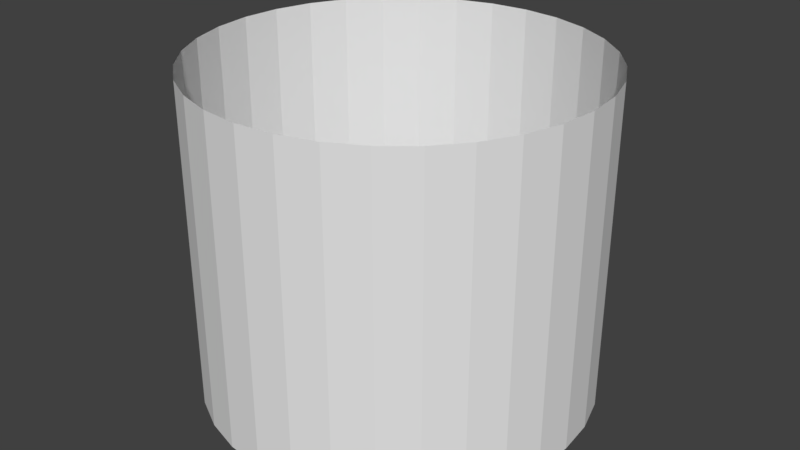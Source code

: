 # Source: Waypoint.blend  (saved by Blender 2.77.0; exported with 4.5.12 LTS)
import bpy
from mathutils import Matrix  # noqa: F401  (used for matrix-valued properties, if any)

bpy.ops.wm.read_factory_settings(use_empty=True)
scene = bpy.context.scene
scene.name = 'Scene'

# ---- collections
col_collection_1 = bpy.data.collections.new('Collection 1'); scene.collection.children.link(col_collection_1)

# ---- world
world_world = bpy.data.worlds.new('World'); scene.world = world_world
world_world.color = (0.05088, 0.05088, 0.05088)
world_world.use_sun_shadow = False
world_world.sun_shadow_jitter_overblur = 0.0
world_world.cycles.sampling_method = 'MANUAL'

# ---- meshes
me_circle = bpy.data.meshes.new('Circle')
me_circle.from_pydata([(0.0, 1.0, 0.0), (-0.1951, 0.9808, 0.0), (-0.3827, 0.9239, 0.0), (-0.5556, 0.8315, 0.0), (-0.7071, 0.7071, 0.0), (-0.8315, 0.5556, 0.0), (-0.9239, 0.3827, 0.0), (-0.9808, 0.1951, 0.0), (-1.0, 7.55e-08, 0.0), (-0.9808, -0.1951, 0.0), (-0.9239, -0.3827, 0.0), (-0.8315, -0.5556, 0.0), (-0.7071, -0.7071, 0.0), (-0.5556, -0.8315, 0.0), (-0.3827, -0.9239, 0.0), (-0.1951, -0.9808, 0.0), (3.258e-07, -1.0, 0.0), (0.1951, -0.9808, 0.0), (0.3827, -0.9239, 0.0), (0.5556, -0.8315, 0.0), (0.7071, -0.7071, 0.0), (0.8315, -0.5556, 0.0), (0.9239, -0.3827, 0.0), (0.9808, -0.1951, 0.0), (1.0, 9.656e-07, 0.0), (0.9808, 0.1951, 0.0), (0.9239, 0.3827, 0.0), (0.8315, 0.5556, 0.0), (0.7071, 0.7071, 0.0), (0.5556, 0.8315, 0.0), (0.3827, 0.9239, 0.0), (0.1951, 0.9808, 0.0), (0.0, 1.0, 1.668), (-0.1951, 0.9808, 1.668), (-0.3827, 0.9239, 1.668), (-0.5556, 0.8315, 1.668), (-0.7071, 0.7071, 1.668), (-0.8315, 0.5556, 1.668), (-0.9239, 0.3827, 1.668), (-0.9808, 0.1951, 1.668), (-1.0, 7.55e-08, 1.668), (-0.9808, -0.1951, 1.668), (-0.9239, -0.3827, 1.668), (-0.8315, -0.5556, 1.668), (-0.7071, -0.7071, 1.668), (-0.5556, -0.8315, 1.668), (-0.3827, -0.9239, 1.668), (-0.1951, -0.9808, 1.668), (3.258e-07, -1.0, 1.668), (0.1951, -0.9808, 1.668), (0.3827, -0.9239, 1.668), (0.5556, -0.8315, 1.668), (0.7071, -0.7071, 1.668), (0.8315, -0.5556, 1.668), (0.9239, -0.3827, 1.668), (0.9808, -0.1951, 1.668), (1.0, 9.656e-07, 1.668), (0.9808, 0.1951, 1.668), (0.9239, 0.3827, 1.668), (0.8315, 0.5556, 1.668), (0.7071, 0.7071, 1.668), (0.5556, 0.8315, 1.668), (0.3827, 0.9239, 1.668), (0.1951, 0.9808, 1.668), (0.5556, -0.8315, 0.4169), (0.5556, -0.8315, 0.8338), (0.5556, -0.8315, 1.251), (0.7071, -0.7071, 1.251), (0.7071, -0.7071, 0.8338), (0.7071, -0.7071, 0.4169), (-0.9239, 0.3827, 0.4169), (-0.9239, 0.3827, 0.8338), (-0.9239, 0.3827, 1.251), (-0.9808, 0.1951, 1.251), (-0.9808, 0.1951, 0.8338), (-0.9808, 0.1951, 0.4169), (0.8315, -0.5556, 1.251), (0.8315, -0.5556, 0.8338), (0.8315, -0.5556, 0.4169), (-1.0, 7.55e-08, 1.251), (-1.0, 7.55e-08, 0.8338), (-1.0, 7.55e-08, 0.4169), (0.9239, -0.3827, 1.251), (0.9239, -0.3827, 0.8338), (0.9239, -0.3827, 0.4169), (-0.9808, -0.1951, 1.251), (-0.9808, -0.1951, 0.8338), (-0.9808, -0.1951, 0.4169), (0.9808, -0.1951, 1.251), (0.9808, -0.1951, 0.8338), (0.9808, -0.1951, 0.4169), (-0.9239, -0.3827, 1.251), (-0.9239, -0.3827, 0.8338), (-0.9239, -0.3827, 0.4169), (1.0, 9.656e-07, 1.251), (1.0, 9.656e-07, 0.8338), (1.0, 9.656e-07, 0.4169), (-0.8315, -0.5556, 1.251), (-0.8315, -0.5556, 0.8338), (-0.8315, -0.5556, 0.4169), (0.9808, 0.1951, 1.251), (0.9808, 0.1951, 0.8338), (0.9808, 0.1951, 0.4169), (-0.7071, -0.7071, 1.251), (-0.7071, -0.7071, 0.8338), (-0.7071, -0.7071, 0.4169), (0.9239, 0.3827, 1.251), (0.9239, 0.3827, 0.8338), (0.9239, 0.3827, 0.4169), (-0.5556, -0.8315, 1.251), (-0.5556, -0.8315, 0.8338), (-0.5556, -0.8315, 0.4169), (0.8315, 0.5556, 1.251), (0.8315, 0.5556, 0.8338), (0.8315, 0.5556, 0.4169), (-0.3827, -0.9239, 1.251), (-0.3827, -0.9239, 0.8338), (-0.3827, -0.9239, 0.4169), (0.0, 1.0, 0.4169), (0.0, 1.0, 0.8338), (0.0, 1.0, 1.251), (-0.1951, 0.9808, 1.251), (-0.1951, 0.9808, 0.8338), (-0.1951, 0.9808, 0.4169), (0.7071, 0.7071, 1.251), (0.7071, 0.7071, 0.8338), (0.7071, 0.7071, 0.4169), (-0.1951, -0.9808, 1.251), (-0.1951, -0.9808, 0.8338), (-0.1951, -0.9808, 0.4169), (-0.3827, 0.9239, 1.251), (-0.3827, 0.9239, 0.8338), (-0.3827, 0.9239, 0.4169), (0.5556, 0.8315, 1.251), (0.5556, 0.8315, 0.8338), (0.5556, 0.8315, 0.4169), (3.258e-07, -1.0, 1.251), (3.258e-07, -1.0, 0.8338), (3.258e-07, -1.0, 0.4169), (-0.5556, 0.8315, 1.251), (-0.5556, 0.8315, 0.8338), (-0.5556, 0.8315, 0.4169), (0.3827, 0.9239, 1.251), (0.3827, 0.9239, 0.8338), (0.3827, 0.9239, 0.4169), (0.1951, -0.9808, 1.251), (0.1951, -0.9808, 0.8338), (0.1951, -0.9808, 0.4169), (-0.7071, 0.7071, 1.251), (-0.7071, 0.7071, 0.8338), (-0.7071, 0.7071, 0.4169), (0.1951, 0.9808, 1.251), (0.1951, 0.9808, 0.8338), (0.1951, 0.9808, 0.4169), (0.3827, -0.9239, 1.251), (0.3827, -0.9239, 0.8338), (0.3827, -0.9239, 0.4169), (-0.8315, 0.5556, 1.251), (-0.8315, 0.5556, 0.8338), (-0.8315, 0.5556, 0.4169)], [], [(67, 52, 51, 66), (73, 39, 38, 72), (76, 53, 52, 67), (79, 40, 39, 73), (82, 54, 53, 76), (85, 41, 40, 79), (88, 55, 54, 82), (91, 42, 41, 85), (94, 56, 55, 88), (97, 43, 42, 91), (100, 57, 56, 94), (103, 44, 43, 97), (106, 58, 57, 100), (109, 45, 44, 103), (112, 59, 58, 106), (115, 46, 45, 109), (121, 33, 32, 120), (124, 60, 59, 112), (127, 47, 46, 115), (130, 34, 33, 121), (133, 61, 60, 124), (136, 48, 47, 127), (139, 35, 34, 130), (142, 62, 61, 133), (145, 49, 48, 136), (148, 36, 35, 139), (151, 63, 62, 142), (154, 50, 49, 145), (157, 37, 36, 148), (120, 32, 63, 151), (66, 51, 50, 154), (72, 38, 37, 157), (6, 70, 159, 5), (70, 71, 158, 159), (71, 72, 157, 158), (19, 64, 156, 18), (64, 65, 155, 156), (65, 66, 154, 155), (0, 118, 153, 31), (118, 119, 152, 153), (119, 120, 151, 152), (5, 159, 150, 4), (159, 158, 149, 150), (158, 157, 148, 149), (18, 156, 147, 17), (156, 155, 146, 147), (155, 154, 145, 146), (31, 153, 144, 30), (153, 152, 143, 144), (152, 151, 142, 143), (4, 150, 141, 3), (150, 149, 140, 141), (149, 148, 139, 140), (17, 147, 138, 16), (147, 146, 137, 138), (146, 145, 136, 137), (30, 144, 135, 29), (144, 143, 134, 135), (143, 142, 133, 134), (3, 141, 132, 2), (141, 140, 131, 132), (140, 139, 130, 131), (16, 138, 129, 15), (138, 137, 128, 129), (137, 136, 127, 128), (29, 135, 126, 28), (135, 134, 125, 126), (134, 133, 124, 125), (2, 132, 123, 1), (132, 131, 122, 123), (131, 130, 121, 122), (15, 129, 117, 14), (129, 128, 116, 117), (128, 127, 115, 116), (28, 126, 114, 27), (126, 125, 113, 114), (125, 124, 112, 113), (1, 123, 118, 0), (123, 122, 119, 118), (122, 121, 120, 119), (14, 117, 111, 13), (117, 116, 110, 111), (116, 115, 109, 110), (27, 114, 108, 26), (114, 113, 107, 108), (113, 112, 106, 107), (13, 111, 105, 12), (111, 110, 104, 105), (110, 109, 103, 104), (26, 108, 102, 25), (108, 107, 101, 102), (107, 106, 100, 101), (12, 105, 99, 11), (105, 104, 98, 99), (104, 103, 97, 98), (25, 102, 96, 24), (102, 101, 95, 96), (101, 100, 94, 95), (11, 99, 93, 10), (99, 98, 92, 93), (98, 97, 91, 92), (24, 96, 90, 23), (96, 95, 89, 90), (95, 94, 88, 89), (10, 93, 87, 9), (93, 92, 86, 87), (92, 91, 85, 86), (23, 90, 84, 22), (90, 89, 83, 84), (89, 88, 82, 83), (9, 87, 81, 8), (87, 86, 80, 81), (86, 85, 79, 80), (22, 84, 78, 21), (84, 83, 77, 78), (83, 82, 76, 77), (8, 81, 75, 7), (81, 80, 74, 75), (80, 79, 73, 74), (21, 78, 69, 20), (78, 77, 68, 69), (77, 76, 67, 68), (7, 75, 70, 6), (75, 74, 71, 70), (74, 73, 72, 71), (20, 69, 64, 19), (69, 68, 65, 64), (68, 67, 66, 65)])
_uv = me_circle.uv_layers.new(name='UVMap')
_uv.uv.foreach_set('vector', [0.4389, 0.7042, 0.4389, 0.9389, 0.4711, 0.9389, 0.4711, 0.7042, 0.8357, 0.7042, 0.8357, 0.9389, 0.8698, 0.9389, 0.8698, 0.7042, 0.4047, 0.7042, 0.4047, 0.9389, 0.4389, 0.9389, 0.4389, 0.7042, 0.8035, 0.7042, 0.8035, 0.9389, 0.8357, 0.9389, 0.8357, 0.7042, 0.3699, 0.7042, 0.3699, 0.9389, 0.4047, 0.9389, 0.4047, 0.7042, 0.7746, 0.7042, 0.7746, 0.9389, 0.8035, 0.9389, 0.8035, 0.7042, 0.3358, 0.7042, 0.3358, 0.9389, 0.3699, 0.9389, 0.3699, 0.7042, 0.75, 0.7042, 0.75, 0.9389, 0.7746, 0.9389, 0.7746, 0.7042, 0.3036, 0.7042, 0.3036, 0.9389, 0.3358, 0.9389, 0.3358, 0.7042, 0.721, 0.7042, 0.721, 0.9389, 0.75, 0.9389, 0.75, 0.7042, 0.2747, 0.7042, 0.2747, 0.9389, 0.3036, 0.9389, 0.3036, 0.7042, 0.6888, 0.7042, 0.6888, 0.9389, 0.721, 0.9389, 0.721, 0.7042, 0.25, 0.7042, 0.25, 0.9389, 0.2747, 0.9389, 0.2747, 0.7042, 0.6547, 0.7042, 0.6547, 0.9389, 0.6888, 0.9389, 0.6888, 0.7042, 0.2211, 0.7042, 0.2211, 0.9389, 0.25, 0.9389, 0.25, 0.7042, 0.6199, 0.7042, 0.6199, 0.9389, 0.6547, 0.9389, 0.6547, 0.7042, 0.02471, 0.7042, 0.02471, 0.9389, 0.05366, 0.9389, 0.05366, 0.7042, 0.1889, 0.7042, 0.1889, 0.9389, 0.2211, 0.9389, 0.2211, 0.7042, 0.5857, 0.7042, 0.5857, 0.9389, 0.6199, 0.9389, 0.6199, 0.7042, 9.688e-05, 0.7042, 9.688e-05, 0.9389, 0.02471, 0.9389, 0.02471, 0.7042, 0.1548, 0.7042, 0.1548, 0.9389, 0.1889, 0.9389, 0.1889, 0.7042, 0.5536, 0.7042, 0.5536, 0.9389, 0.5857, 0.9389, 0.5857, 0.7042, 0.971, 0.7042, 0.971, 0.9389, 0.9999, 0.9389, 0.9999, 0.7042, 0.12, 0.7042, 0.12, 0.9389, 0.1548, 0.9389, 0.1548, 0.7042, 0.5246, 0.7042, 0.5246, 0.9389, 0.5536, 0.9389, 0.5536, 0.7042, 0.9388, 0.7042, 0.9388, 0.9389, 0.971, 0.9389, 0.971, 0.7042, 0.08583, 0.7042, 0.08583, 0.9389, 0.12, 0.9389, 0.12, 0.7042, 0.5, 0.7042, 0.5, 0.9389, 0.5246, 0.9389, 0.5246, 0.7042, 0.9046, 0.7042, 0.9046, 0.9389, 0.9388, 0.9389, 0.9388, 0.7042, 0.05366, 0.7042, 0.05366, 0.9389, 0.08583, 0.9389, 0.08583, 0.7042, 0.4711, 0.7042, 0.4711, 0.9389, 0.5, 0.9389, 0.5, 0.7042, 0.8698, 0.7042, 0.8698, 0.9389, 0.9046, 0.9389, 0.9046, 0.7042, 0.8698, 9.81e-05, 0.8698, 0.2348, 0.9046, 0.2348, 0.9046, 9.81e-05, 0.8698, 0.2348, 0.8698, 0.4695, 0.9046, 0.4695, 0.9046, 0.2348, 0.8698, 0.4695, 0.8698, 0.7042, 0.9046, 0.7042, 0.9046, 0.4695, 0.4711, 9.773e-05, 0.4711, 0.2348, 0.5, 0.2348, 0.5, 9.773e-05, 0.4711, 0.2348, 0.4711, 0.4695, 0.5, 0.4695, 0.5, 0.2348, 0.4711, 0.4695, 0.4711, 0.7042, 0.5, 0.7042, 0.5, 0.4695, 0.05366, 9.688e-05, 0.05366, 0.2348, 0.08583, 0.2348, 0.08583, 9.688e-05, 0.05366, 0.2348, 0.05366, 0.4695, 0.08583, 0.4695, 0.08583, 0.2348, 0.05366, 0.4695, 0.05366, 0.7042, 0.08583, 0.7042, 0.08583, 0.4695, 0.9046, 9.81e-05, 0.9046, 0.2348, 0.9388, 0.2348, 0.9388, 9.81e-05, 0.9046, 0.2348, 0.9046, 0.4695, 0.9388, 0.4695, 0.9388, 0.2348, 0.9046, 0.4695, 0.9046, 0.7042, 0.9388, 0.7042, 0.9388, 0.4695, 0.5, 9.773e-05, 0.5, 0.2348, 0.5246, 0.2348, 0.5246, 9.773e-05, 0.5, 0.2348, 0.5, 0.4695, 0.5246, 0.4695, 0.5246, 0.2348, 0.5, 0.4695, 0.5, 0.7042, 0.5246, 0.7042, 0.5246, 0.4695, 0.08583, 9.688e-05, 0.08583, 0.2348, 0.12, 0.2348, 0.12, 9.711e-05, 0.08583, 0.2348, 0.08583, 0.4695, 0.12, 0.4695, 0.12, 0.2348, 0.08583, 0.4695, 0.08583, 0.7042, 0.12, 0.7042, 0.12, 0.4695, 0.9388, 9.81e-05, 0.9388, 0.2348, 0.971, 0.2348, 0.971, 9.81e-05, 0.9388, 0.2348, 0.9388, 0.4695, 0.971, 0.4695, 0.971, 0.2348, 0.9388, 0.4695, 0.9388, 0.7042, 0.971, 0.7042, 0.971, 0.4695, 0.5246, 9.773e-05, 0.5246, 0.2348, 0.5536, 0.2348, 0.5536, 9.773e-05, 0.5246, 0.2348, 0.5246, 0.4695, 0.5536, 0.4695, 0.5536, 0.2348, 0.5246, 0.4695, 0.5246, 0.7042, 0.5536, 0.7042, 0.5536, 0.4695, 0.12, 9.711e-05, 0.12, 0.2348, 0.1548, 0.2348, 0.1548, 9.688e-05, 0.12, 0.2348, 0.12, 0.4695, 0.1548, 0.4695, 0.1548, 0.2348, 0.12, 0.4695, 0.12, 0.7042, 0.1548, 0.7042, 0.1548, 0.4695, 0.971, 9.81e-05, 0.971, 0.2348, 0.9999, 0.2348, 0.9999, 9.81e-05, 0.971, 0.2348, 0.971, 0.4695, 0.9999, 0.4695, 0.9999, 0.2348, 0.971, 0.4695, 0.971, 0.7042, 0.9999, 0.7042, 0.9999, 0.4695, 0.5536, 9.773e-05, 0.5536, 0.2348, 0.5857, 0.2348, 0.5857, 9.782e-05, 0.5536, 0.2348, 0.5536, 0.4695, 0.5857, 0.4695, 0.5857, 0.2348, 0.5536, 0.4695, 0.5536, 0.7042, 0.5857, 0.7042, 0.5857, 0.4695, 0.1548, 9.688e-05, 0.1548, 0.2348, 0.1889, 0.2348, 0.1889, 9.688e-05, 0.1548, 0.2348, 0.1548, 0.4695, 0.1889, 0.4695, 0.1889, 0.2348, 0.1548, 0.4695, 0.1548, 0.7042, 0.1889, 0.7042, 0.1889, 0.4695, 9.688e-05, 9.688e-05, 9.688e-05, 0.2348, 0.02471, 0.2348, 0.02471, 9.688e-05, 9.688e-05, 0.2348, 9.688e-05, 0.4695, 0.02471, 0.4695, 0.02471, 0.2348, 9.688e-05, 0.4695, 9.688e-05, 0.7042, 0.02471, 0.7042, 0.02471, 0.4695, 0.5857, 9.782e-05, 0.5857, 0.2348, 0.6199, 0.2348, 0.6199, 9.782e-05, 0.5857, 0.2348, 0.5857, 0.4695, 0.6199, 0.4695, 0.6199, 0.2348, 0.5857, 0.4695, 0.5857, 0.7042, 0.6199, 0.7042, 0.6199, 0.4695, 0.1889, 9.688e-05, 0.1889, 0.2348, 0.2211, 0.2348, 0.2211, 9.719e-05, 0.1889, 0.2348, 0.1889, 0.4695, 0.2211, 0.4695, 0.2211, 0.2348, 0.1889, 0.4695, 0.1889, 0.7042, 0.2211, 0.7042, 0.2211, 0.4695, 0.02471, 9.688e-05, 0.02471, 0.2348, 0.05366, 0.2348, 0.05366, 9.688e-05, 0.02471, 0.2348, 0.02471, 0.4695, 0.05366, 0.4695, 0.05366, 0.2348, 0.02471, 0.4695, 0.02471, 0.7042, 0.05366, 0.7042, 0.05366, 0.4695, 0.6199, 9.782e-05, 0.6199, 0.2348, 0.6547, 0.2348, 0.6547, 9.796e-05, 0.6199, 0.2348, 0.6199, 0.4695, 0.6547, 0.4695, 0.6547, 0.2348, 0.6199, 0.4695, 0.6199, 0.7042, 0.6547, 0.7042, 0.6547, 0.4695, 0.2211, 9.719e-05, 0.2211, 0.2348, 0.25, 0.2348, 0.25, 9.719e-05, 0.2211, 0.2348, 0.2211, 0.4695, 0.25, 0.4695, 0.25, 0.2348, 0.2211, 0.4695, 0.2211, 0.7042, 0.25, 0.7042, 0.25, 0.4695, 0.6547, 9.796e-05, 0.6547, 0.2348, 0.6888, 0.2348, 0.6888, 9.796e-05, 0.6547, 0.2348, 0.6547, 0.4695, 0.6888, 0.4695, 0.6888, 0.2348, 0.6547, 0.4695, 0.6547, 0.7042, 0.6888, 0.7042, 0.6888, 0.4695, 0.25, 9.719e-05, 0.25, 0.2348, 0.2747, 0.2348, 0.2747, 9.719e-05, 0.25, 0.2348, 0.25, 0.4695, 0.2747, 0.4695, 0.2747, 0.2348, 0.25, 0.4695, 0.25, 0.7042, 0.2747, 0.7042, 0.2747, 0.4695, 0.6888, 9.796e-05, 0.6888, 0.2348, 0.721, 0.2348, 0.721, 9.796e-05, 0.6888, 0.2348, 0.6888, 0.4695, 0.721, 0.4695, 0.721, 0.2348, 0.6888, 0.4695, 0.6888, 0.7042, 0.721, 0.7042, 0.721, 0.4695, 0.2747, 9.719e-05, 0.2747, 0.2348, 0.3036, 0.2348, 0.3036, 9.719e-05, 0.2747, 0.2348, 0.2747, 0.4695, 0.3036, 0.4695, 0.3036, 0.2348, 0.2747, 0.4695, 0.2747, 0.7042, 0.3036, 0.7042, 0.3036, 0.4695, 0.721, 9.796e-05, 0.721, 0.2348, 0.75, 0.2348, 0.75, 9.796e-05, 0.721, 0.2348, 0.721, 0.4695, 0.75, 0.4695, 0.75, 0.2348, 0.721, 0.4695, 0.721, 0.7042, 0.75, 0.7042, 0.75, 0.4695, 0.3036, 9.719e-05, 0.3036, 0.2348, 0.3358, 0.2348, 0.3358, 9.719e-05, 0.3036, 0.2348, 0.3036, 0.4695, 0.3358, 0.4695, 0.3358, 0.2348, 0.3036, 0.4695, 0.3036, 0.7042, 0.3358, 0.7042, 0.3358, 0.4695, 0.75, 9.796e-05, 0.75, 0.2348, 0.7746, 0.2348, 0.7746, 9.742e-05, 0.75, 0.2348, 0.75, 0.4695, 0.7746, 0.4695, 0.7746, 0.2348, 0.75, 0.4695, 0.75, 0.7042, 0.7746, 0.7042, 0.7746, 0.4695, 0.3358, 9.719e-05, 0.3358, 0.2348, 0.3699, 0.2348, 0.3699, 9.719e-05, 0.3358, 0.2348, 0.3358, 0.4695, 0.3699, 0.4695, 0.3699, 0.2348, 0.3358, 0.4695, 0.3358, 0.7042, 0.3699, 0.7042, 0.3699, 0.4695, 0.7746, 9.742e-05, 0.7746, 0.2348, 0.8035, 0.2348, 0.8035, 9.773e-05, 0.7746, 0.2348, 0.7746, 0.4695, 0.8035, 0.4695, 0.8035, 0.2348, 0.7746, 0.4695, 0.7746, 0.7042, 0.8035, 0.7042, 0.8035, 0.4695, 0.3699, 9.719e-05, 0.3699, 0.2348, 0.4047, 0.2348, 0.4047, 9.719e-05, 0.3699, 0.2348, 0.3699, 0.4695, 0.4047, 0.4695, 0.4047, 0.2348, 0.3699, 0.4695, 0.3699, 0.7042, 0.4047, 0.7042, 0.4047, 0.4695, 0.8035, 9.773e-05, 0.8035, 0.2348, 0.8357, 0.2348, 0.8357, 9.796e-05, 0.8035, 0.2348, 0.8035, 0.4695, 0.8357, 0.4695, 0.8357, 0.2348, 0.8035, 0.4695, 0.8035, 0.7042, 0.8357, 0.7042, 0.8357, 0.4695, 0.4047, 9.719e-05, 0.4047, 0.2348, 0.4389, 0.2348, 0.4389, 9.773e-05, 0.4047, 0.2348, 0.4047, 0.4695, 0.4389, 0.4695, 0.4389, 0.2348, 0.4047, 0.4695, 0.4047, 0.7042, 0.4389, 0.7042, 0.4389, 0.4695, 0.8357, 9.796e-05, 0.8357, 0.2348, 0.8698, 0.2348, 0.8698, 9.81e-05, 0.8357, 0.2348, 0.8357, 0.4695, 0.8698, 0.4695, 0.8698, 0.2348, 0.8357, 0.4695, 0.8357, 0.7042, 0.8698, 0.7042, 0.8698, 0.4695, 0.4389, 9.773e-05, 0.4389, 0.2348, 0.4711, 0.2348, 0.4711, 9.773e-05, 0.4389, 0.2348, 0.4389, 0.4695, 0.4711, 0.4695, 0.4711, 0.2348, 0.4389, 0.4695, 0.4389, 0.7042, 0.4711, 0.7042, 0.4711, 0.4695])
_ca = me_circle.color_attributes.new('Col', 'BYTE_COLOR', 'CORNER')
_ca.data.foreach_set('color', [1.0, 1.0, 1.0, 1.0, 1.0, 1.0, 1.0, 1.0, 1.0, 1.0, 1.0, 1.0, 1.0, 1.0, 1.0, 1.0, 1.0, 1.0, 1.0, 1.0, 1.0, 1.0, 1.0, 1.0, 1.0, 1.0, 1.0, 1.0, 1.0, 1.0, 1.0, 1.0, 1.0, 1.0, 1.0, 1.0, 1.0, 1.0, 1.0, 1.0, 1.0, 1.0, 1.0, 1.0, 1.0, 1.0, 1.0, 1.0, 1.0, 1.0, 1.0, 1.0, 1.0, 1.0, 1.0, 1.0, 1.0, 1.0, 1.0, 1.0, 1.0, 1.0, 1.0, 1.0, 1.0, 1.0, 1.0, 1.0, 1.0, 1.0, 1.0, 1.0, 1.0, 1.0, 1.0, 1.0, 1.0, 1.0, 1.0, 1.0, 1.0, 1.0, 1.0, 1.0, 1.0, 1.0, 1.0, 1.0, 1.0, 1.0, 1.0, 1.0, 1.0, 1.0, 1.0, 1.0, 1.0, 1.0, 1.0, 1.0, 1.0, 1.0, 1.0, 1.0, 1.0, 1.0, 1.0, 1.0, 1.0, 1.0, 1.0, 1.0, 1.0, 1.0, 1.0, 1.0, 1.0, 1.0, 1.0, 1.0, 1.0, 1.0, 1.0, 1.0, 1.0, 1.0, 1.0, 1.0, 1.0, 1.0, 1.0, 1.0, 1.0, 1.0, 1.0, 1.0, 1.0, 1.0, 1.0, 1.0, 1.0, 1.0, 1.0, 1.0, 1.0, 1.0, 1.0, 1.0, 1.0, 1.0, 1.0, 1.0, 1.0, 1.0, 1.0, 1.0, 1.0, 1.0, 1.0, 1.0, 1.0, 1.0, 1.0, 1.0, 1.0, 1.0, 1.0, 1.0, 1.0, 1.0, 1.0, 1.0, 1.0, 1.0, 1.0, 1.0, 1.0, 1.0, 1.0, 1.0, 1.0, 1.0, 1.0, 1.0, 1.0, 1.0, 1.0, 1.0, 1.0, 1.0, 1.0, 1.0, 1.0, 1.0, 1.0, 1.0, 1.0, 1.0, 1.0, 1.0, 1.0, 1.0, 1.0, 1.0, 1.0, 1.0, 1.0, 1.0, 1.0, 1.0, 1.0, 1.0, 1.0, 1.0, 1.0, 1.0, 1.0, 1.0, 1.0, 1.0, 1.0, 1.0, 1.0, 1.0, 1.0, 1.0, 1.0, 1.0, 1.0, 1.0, 1.0, 1.0, 1.0, 1.0, 1.0, 1.0, 1.0, 1.0, 1.0, 1.0, 1.0, 1.0, 1.0, 1.0, 1.0, 1.0, 1.0, 1.0, 1.0, 1.0, 1.0, 1.0, 1.0, 1.0, 1.0, 1.0, 1.0, 1.0, 1.0, 1.0, 1.0, 1.0, 1.0, 1.0, 1.0, 1.0, 1.0, 1.0, 1.0, 1.0, 1.0, 1.0, 1.0, 1.0, 1.0, 1.0, 1.0, 1.0, 1.0, 1.0, 1.0, 1.0, 1.0, 1.0, 1.0, 1.0, 1.0, 1.0, 1.0, 1.0, 1.0, 1.0, 1.0, 1.0, 1.0, 1.0, 1.0, 1.0, 1.0, 1.0, 1.0, 1.0, 1.0, 1.0, 1.0, 1.0, 1.0, 1.0, 1.0, 1.0, 1.0, 1.0, 1.0, 1.0, 1.0, 1.0, 1.0, 1.0, 1.0, 1.0, 1.0, 1.0, 1.0, 1.0, 1.0, 1.0, 1.0, 1.0, 1.0, 1.0, 1.0, 1.0, 1.0, 1.0, 1.0, 1.0, 1.0, 1.0, 1.0, 1.0, 1.0, 1.0, 1.0, 1.0, 1.0, 1.0, 1.0, 1.0, 1.0, 1.0, 1.0, 1.0, 1.0, 1.0, 1.0, 1.0, 1.0, 1.0, 1.0, 1.0, 1.0, 1.0, 1.0, 1.0, 1.0, 1.0, 1.0, 1.0, 1.0, 1.0, 1.0, 1.0, 1.0, 1.0, 1.0, 1.0, 1.0, 1.0, 1.0, 1.0, 1.0, 1.0, 1.0, 1.0, 1.0, 1.0, 1.0, 1.0, 1.0, 1.0, 1.0, 1.0, 1.0, 1.0, 1.0, 1.0, 1.0, 1.0, 1.0, 1.0, 1.0, 1.0, 1.0, 1.0, 1.0, 1.0, 1.0, 1.0, 1.0, 1.0, 1.0, 1.0, 1.0, 1.0, 1.0, 1.0, 1.0, 1.0, 1.0, 1.0, 1.0, 1.0, 1.0, 1.0, 1.0, 1.0, 1.0, 1.0, 1.0, 1.0, 1.0, 1.0, 1.0, 1.0, 1.0, 1.0, 1.0, 1.0, 1.0, 1.0, 1.0, 1.0, 1.0, 1.0, 1.0, 1.0, 1.0, 1.0, 1.0, 1.0, 1.0, 1.0, 1.0, 1.0, 1.0, 1.0, 1.0, 1.0, 1.0, 1.0, 1.0, 1.0, 1.0, 1.0, 1.0, 1.0, 1.0, 1.0, 1.0, 1.0, 1.0, 1.0, 1.0, 1.0, 1.0, 1.0, 1.0, 1.0, 1.0, 1.0, 1.0, 1.0, 1.0, 1.0, 1.0, 1.0, 1.0, 1.0, 1.0, 1.0, 1.0, 1.0, 1.0, 1.0, 1.0, 1.0, 1.0, 1.0, 1.0, 1.0, 1.0, 1.0, 1.0, 1.0, 1.0, 1.0, 1.0, 1.0, 1.0, 1.0, 1.0, 1.0, 1.0, 1.0, 1.0, 1.0, 1.0, 1.0, 1.0, 1.0, 1.0, 1.0, 1.0, 1.0, 1.0, 1.0, 1.0, 1.0, 1.0, 1.0, 1.0, 1.0, 1.0, 1.0, 1.0, 1.0, 1.0, 1.0, 1.0, 1.0, 1.0, 1.0, 1.0, 1.0, 1.0, 1.0, 1.0, 1.0, 1.0, 1.0, 1.0, 1.0, 1.0, 1.0, 1.0, 1.0, 1.0, 1.0, 1.0, 1.0, 1.0, 1.0, 1.0, 1.0, 1.0, 1.0, 1.0, 1.0, 1.0, 1.0, 1.0, 1.0, 1.0, 1.0, 1.0, 1.0, 1.0, 1.0, 1.0, 1.0, 1.0, 1.0, 1.0, 1.0, 1.0, 1.0, 1.0, 1.0, 1.0, 1.0, 1.0, 1.0, 1.0, 1.0, 1.0, 1.0, 1.0, 1.0, 1.0, 1.0, 1.0, 1.0, 1.0, 1.0, 1.0, 1.0, 1.0, 1.0, 1.0, 1.0, 1.0, 1.0, 1.0, 1.0, 1.0, 1.0, 1.0, 1.0, 1.0, 1.0, 1.0, 1.0, 1.0, 1.0, 1.0, 1.0, 1.0, 1.0, 1.0, 1.0, 1.0, 1.0, 1.0, 1.0, 1.0, 1.0, 1.0, 1.0, 1.0, 1.0, 1.0, 1.0, 1.0, 1.0, 1.0, 1.0, 1.0, 1.0, 1.0, 1.0, 1.0, 1.0, 1.0, 1.0, 1.0, 1.0, 1.0, 1.0, 1.0, 1.0, 1.0, 1.0, 1.0, 1.0, 1.0, 1.0, 1.0, 1.0, 1.0, 1.0, 1.0, 1.0, 1.0, 1.0, 1.0, 1.0, 1.0, 1.0, 1.0, 1.0, 1.0, 1.0, 1.0, 1.0, 1.0, 1.0, 1.0, 1.0, 1.0, 1.0, 1.0, 1.0, 1.0, 1.0, 1.0, 1.0, 1.0, 1.0, 1.0, 1.0, 1.0, 1.0, 1.0, 1.0, 1.0, 1.0, 1.0, 1.0, 1.0, 1.0, 1.0, 1.0, 1.0, 1.0, 1.0, 1.0, 1.0, 1.0, 1.0, 1.0, 1.0, 1.0, 1.0, 1.0, 1.0, 1.0, 1.0, 1.0, 1.0, 1.0, 1.0, 1.0, 1.0, 1.0, 1.0, 1.0, 1.0, 1.0, 1.0, 1.0, 1.0, 1.0, 1.0, 1.0, 1.0, 1.0, 1.0, 1.0, 1.0, 1.0, 1.0, 1.0, 1.0, 1.0, 1.0, 1.0, 1.0, 1.0, 1.0, 1.0, 1.0, 1.0, 1.0, 1.0, 1.0, 1.0, 1.0, 1.0, 1.0, 1.0, 1.0, 1.0, 1.0, 1.0, 1.0, 1.0, 1.0, 1.0, 1.0, 1.0, 1.0, 1.0, 1.0, 1.0, 1.0, 1.0, 1.0, 1.0, 1.0, 1.0, 1.0, 1.0, 1.0, 1.0, 1.0, 1.0, 1.0, 1.0, 1.0, 1.0, 1.0, 1.0, 1.0, 1.0, 1.0, 1.0, 1.0, 1.0, 1.0, 1.0, 1.0, 1.0, 1.0, 1.0, 1.0, 1.0, 1.0, 1.0, 1.0, 1.0, 1.0, 1.0, 1.0, 1.0, 1.0, 1.0, 1.0, 1.0, 1.0, 1.0, 1.0, 1.0, 1.0, 1.0, 1.0, 1.0, 1.0, 1.0, 1.0, 1.0, 1.0, 1.0, 1.0, 1.0, 1.0, 1.0, 1.0, 1.0, 1.0, 1.0, 1.0, 1.0, 1.0, 1.0, 1.0, 1.0, 1.0, 1.0, 1.0, 1.0, 1.0, 1.0, 1.0, 1.0, 1.0, 1.0, 1.0, 1.0, 1.0, 1.0, 1.0, 1.0, 1.0, 1.0, 1.0, 1.0, 1.0, 1.0, 1.0, 1.0, 1.0, 1.0, 1.0, 1.0, 1.0, 1.0, 1.0, 1.0, 1.0, 1.0, 1.0, 1.0, 1.0, 1.0, 1.0, 1.0, 1.0, 1.0, 1.0, 1.0, 1.0, 1.0, 1.0, 1.0, 1.0, 1.0, 1.0, 1.0, 1.0, 1.0, 1.0, 1.0, 1.0, 1.0, 1.0, 1.0, 1.0, 1.0, 1.0, 1.0, 1.0, 1.0, 1.0, 1.0, 1.0, 1.0, 1.0, 1.0, 1.0, 1.0, 1.0, 1.0, 1.0, 1.0, 1.0, 1.0, 1.0, 1.0, 1.0, 1.0, 1.0, 1.0, 1.0, 1.0, 1.0, 1.0, 1.0, 1.0, 1.0, 1.0, 1.0, 1.0, 1.0, 1.0, 1.0, 1.0, 1.0, 1.0, 1.0, 1.0, 1.0, 1.0, 1.0, 1.0, 1.0, 1.0, 1.0, 1.0, 1.0, 1.0, 1.0, 1.0, 1.0, 1.0, 1.0, 1.0, 1.0, 1.0, 1.0, 1.0, 1.0, 1.0, 1.0, 1.0, 1.0, 1.0, 1.0, 1.0, 1.0, 1.0, 1.0, 1.0, 1.0, 1.0, 1.0, 1.0, 1.0, 1.0, 1.0, 1.0, 1.0, 1.0, 1.0, 1.0, 1.0, 1.0, 1.0, 1.0, 1.0, 1.0, 1.0, 1.0, 1.0, 1.0, 1.0, 1.0, 1.0, 1.0, 1.0, 1.0, 1.0, 1.0, 1.0, 1.0, 1.0, 1.0, 1.0, 1.0, 1.0, 1.0, 1.0, 1.0, 1.0, 1.0, 1.0, 1.0, 1.0, 1.0, 1.0, 1.0, 1.0, 1.0, 1.0, 1.0, 1.0, 1.0, 1.0, 1.0, 1.0, 1.0, 1.0, 1.0, 1.0, 1.0, 1.0, 1.0, 1.0, 1.0, 1.0, 1.0, 1.0, 1.0, 1.0, 1.0, 1.0, 1.0, 1.0, 1.0, 1.0, 1.0, 1.0, 1.0, 1.0, 1.0, 1.0, 1.0, 1.0, 1.0, 1.0, 1.0, 1.0, 1.0, 1.0, 1.0, 1.0, 1.0, 1.0, 1.0, 1.0, 1.0, 1.0, 1.0, 1.0, 1.0, 1.0, 1.0, 1.0, 1.0, 1.0, 1.0, 1.0, 1.0, 1.0, 1.0, 1.0, 1.0, 1.0, 1.0, 1.0, 1.0, 1.0, 1.0, 1.0, 1.0, 1.0, 1.0, 1.0, 1.0, 1.0, 1.0, 1.0, 1.0, 1.0, 1.0, 1.0, 1.0, 1.0, 1.0, 1.0, 1.0, 1.0, 1.0, 1.0, 1.0, 1.0, 1.0, 1.0, 1.0, 1.0, 1.0, 1.0, 1.0, 1.0, 1.0, 1.0, 1.0, 1.0, 1.0, 1.0, 1.0, 1.0, 1.0, 1.0, 1.0, 1.0, 1.0, 1.0, 1.0, 1.0, 1.0, 1.0, 1.0, 1.0, 1.0, 1.0, 1.0, 1.0, 1.0, 1.0, 1.0, 1.0, 1.0, 1.0, 1.0, 1.0, 1.0, 1.0, 1.0, 1.0, 1.0, 1.0, 1.0, 1.0, 1.0, 1.0, 1.0, 1.0, 1.0, 1.0, 1.0, 1.0, 1.0, 1.0, 1.0, 1.0, 1.0, 1.0, 1.0, 1.0, 1.0, 1.0, 1.0, 1.0, 1.0, 1.0, 1.0, 1.0, 1.0, 1.0, 1.0, 1.0, 1.0, 1.0, 1.0, 1.0, 1.0, 1.0, 1.0, 1.0, 1.0, 1.0, 1.0, 1.0, 1.0, 1.0, 1.0, 1.0, 1.0, 1.0, 1.0, 1.0, 1.0, 1.0, 1.0, 1.0, 1.0, 1.0, 1.0, 1.0, 1.0, 1.0, 1.0, 1.0, 1.0, 1.0, 1.0, 1.0, 1.0, 1.0, 1.0, 1.0, 1.0, 1.0, 1.0, 1.0, 1.0, 1.0, 1.0, 1.0, 1.0, 1.0, 1.0, 1.0, 1.0, 1.0, 1.0, 1.0, 1.0, 1.0, 1.0, 1.0, 1.0, 1.0, 1.0, 1.0, 1.0, 1.0, 1.0, 1.0, 1.0, 1.0, 1.0, 1.0, 1.0, 1.0, 1.0, 1.0, 1.0, 1.0, 1.0, 1.0, 1.0, 1.0, 1.0, 1.0, 1.0, 1.0, 1.0, 1.0, 1.0, 1.0, 1.0, 1.0, 1.0, 1.0, 1.0, 1.0, 1.0, 1.0, 1.0, 1.0, 1.0, 1.0, 1.0, 1.0, 1.0, 1.0, 1.0, 1.0, 1.0, 1.0, 1.0, 1.0, 1.0, 1.0, 1.0, 1.0, 1.0, 1.0, 1.0, 1.0, 1.0, 1.0, 1.0, 1.0, 1.0, 1.0, 1.0, 1.0, 1.0, 1.0, 1.0, 1.0, 1.0, 1.0, 1.0, 1.0, 1.0, 1.0, 1.0, 1.0, 1.0, 1.0, 1.0, 1.0, 1.0, 1.0, 1.0, 1.0, 1.0, 1.0, 1.0, 1.0, 1.0, 1.0, 1.0, 1.0, 1.0, 1.0, 1.0, 1.0, 1.0, 1.0, 1.0, 1.0, 1.0, 1.0, 1.0, 1.0, 1.0, 1.0, 1.0, 1.0, 1.0, 1.0, 1.0, 1.0, 1.0, 1.0, 1.0, 1.0, 1.0, 1.0, 1.0, 1.0, 1.0, 1.0, 1.0, 1.0, 1.0, 1.0, 1.0, 1.0, 1.0, 1.0, 1.0, 1.0, 1.0, 1.0, 1.0, 1.0, 1.0, 1.0, 1.0, 1.0, 1.0, 1.0, 1.0, 1.0, 1.0, 1.0, 1.0, 1.0, 1.0, 1.0, 1.0, 1.0, 1.0, 1.0, 1.0, 1.0, 1.0, 1.0, 1.0, 1.0, 1.0, 1.0, 1.0, 1.0, 1.0, 1.0, 1.0, 1.0, 1.0, 1.0, 1.0, 1.0, 1.0, 1.0, 1.0, 1.0, 1.0, 1.0, 1.0, 1.0, 1.0, 1.0, 1.0, 1.0, 1.0, 1.0, 1.0, 1.0, 1.0, 1.0, 1.0, 1.0, 1.0, 1.0, 1.0, 1.0, 1.0, 1.0, 1.0, 1.0, 1.0, 1.0, 1.0, 1.0, 1.0, 1.0, 1.0, 1.0, 1.0, 1.0, 1.0, 1.0, 1.0, 1.0, 1.0, 1.0, 1.0, 1.0, 1.0, 1.0, 1.0, 1.0, 1.0, 1.0, 1.0, 1.0, 1.0, 1.0, 1.0, 1.0, 1.0, 1.0, 1.0, 1.0, 1.0, 1.0, 1.0, 1.0, 1.0, 1.0, 1.0, 1.0, 1.0, 1.0, 1.0, 1.0, 1.0, 1.0, 1.0, 1.0, 1.0, 1.0, 1.0, 1.0, 1.0, 1.0, 1.0, 1.0, 1.0, 1.0, 1.0, 1.0, 1.0, 1.0, 1.0, 1.0, 1.0, 1.0, 1.0, 1.0, 1.0, 1.0, 1.0, 1.0, 1.0, 1.0, 1.0, 1.0, 1.0, 1.0, 1.0, 1.0, 1.0, 1.0, 1.0, 1.0, 1.0, 1.0, 1.0, 1.0, 1.0, 1.0, 1.0, 1.0, 1.0, 1.0, 1.0, 1.0, 1.0, 1.0, 1.0, 1.0, 1.0, 1.0, 1.0, 1.0, 1.0, 1.0, 1.0, 1.0, 1.0, 1.0, 1.0, 1.0, 1.0, 1.0, 1.0, 1.0, 1.0, 1.0, 1.0, 1.0, 1.0, 1.0, 1.0, 1.0, 1.0, 1.0, 1.0, 1.0, 1.0, 1.0, 1.0, 1.0, 1.0, 1.0, 1.0, 1.0, 1.0, 1.0, 1.0, 1.0, 1.0, 1.0, 1.0, 1.0, 1.0, 1.0, 1.0, 1.0, 1.0, 1.0, 1.0, 1.0, 1.0, 1.0, 1.0, 1.0, 1.0, 1.0, 1.0, 1.0, 1.0, 1.0, 1.0, 1.0, 1.0, 1.0, 1.0, 1.0, 1.0, 1.0, 1.0, 1.0, 1.0, 1.0, 1.0, 1.0, 1.0, 1.0, 1.0, 1.0, 1.0, 1.0, 1.0, 1.0, 1.0, 1.0, 1.0, 1.0, 1.0, 1.0, 1.0, 1.0, 1.0, 1.0, 1.0, 1.0, 1.0, 1.0, 1.0, 1.0, 1.0, 1.0, 1.0, 1.0, 1.0, 1.0, 1.0, 1.0, 1.0, 1.0, 1.0, 1.0, 1.0, 1.0, 1.0, 1.0, 1.0, 1.0, 1.0, 1.0, 1.0, 1.0, 1.0, 1.0, 1.0, 1.0, 1.0, 1.0, 1.0, 1.0, 1.0, 1.0, 1.0, 1.0, 1.0, 1.0, 1.0, 1.0, 1.0, 1.0, 1.0, 1.0, 1.0, 1.0, 1.0, 1.0, 1.0, 1.0, 1.0, 1.0, 1.0, 1.0, 1.0, 1.0, 1.0, 1.0, 1.0, 1.0, 1.0, 1.0, 1.0, 1.0, 1.0, 1.0, 1.0, 1.0, 1.0, 1.0, 1.0, 1.0, 1.0, 1.0, 1.0, 1.0, 1.0, 1.0, 1.0, 1.0, 1.0, 1.0, 1.0, 1.0, 1.0, 1.0, 1.0, 1.0, 1.0, 1.0, 1.0, 1.0, 1.0, 1.0, 1.0, 1.0, 1.0, 1.0, 1.0, 1.0, 1.0, 1.0, 1.0, 1.0, 1.0, 1.0, 1.0, 1.0, 1.0, 1.0, 1.0, 1.0, 1.0, 1.0, 1.0, 1.0, 1.0, 1.0, 1.0, 1.0, 1.0, 1.0, 1.0, 1.0, 1.0, 1.0, 1.0, 1.0, 1.0, 1.0, 1.0, 1.0, 1.0, 1.0, 1.0, 1.0, 1.0, 1.0, 1.0, 1.0, 1.0, 1.0, 1.0, 1.0, 1.0, 1.0, 1.0, 1.0, 1.0, 1.0, 1.0, 1.0, 1.0, 1.0, 1.0, 1.0, 1.0, 1.0, 1.0, 1.0, 1.0, 1.0, 1.0, 1.0, 1.0, 1.0, 1.0, 1.0, 1.0, 1.0, 1.0, 1.0, 1.0, 1.0, 1.0, 1.0, 1.0, 1.0, 1.0, 1.0, 1.0, 1.0, 1.0, 1.0, 1.0, 1.0, 1.0, 1.0, 1.0, 1.0, 1.0, 1.0, 1.0, 1.0, 1.0, 1.0, 1.0, 1.0, 1.0, 1.0, 1.0, 1.0, 1.0, 1.0, 1.0, 1.0, 1.0, 1.0, 1.0, 1.0, 1.0, 1.0, 1.0, 1.0, 1.0, 1.0, 1.0, 1.0, 1.0, 1.0, 1.0, 1.0, 1.0, 1.0, 1.0, 1.0, 1.0, 1.0, 1.0, 1.0, 1.0, 1.0, 1.0, 1.0, 1.0, 1.0, 1.0, 1.0, 1.0, 1.0, 1.0, 1.0, 1.0, 1.0, 1.0, 1.0, 1.0, 1.0, 1.0, 1.0, 1.0, 1.0, 1.0, 1.0, 1.0, 1.0, 1.0, 1.0, 1.0, 1.0, 1.0, 1.0, 1.0, 1.0, 1.0, 1.0, 1.0, 1.0, 1.0, 1.0, 1.0, 1.0, 1.0, 1.0, 1.0, 1.0, 1.0, 1.0, 1.0, 1.0, 1.0, 1.0, 1.0, 1.0, 1.0, 1.0, 1.0, 1.0, 1.0, 1.0, 1.0, 1.0, 1.0, 1.0, 1.0, 1.0, 1.0, 1.0, 1.0, 1.0, 1.0, 1.0, 1.0, 1.0, 1.0, 1.0, 1.0, 1.0, 1.0, 1.0, 1.0, 1.0, 1.0, 1.0, 1.0, 1.0, 1.0, 1.0, 1.0, 1.0, 1.0, 1.0, 1.0, 1.0, 1.0, 1.0, 1.0, 1.0, 1.0, 1.0, 1.0, 1.0, 1.0, 1.0, 1.0, 1.0, 1.0, 1.0, 1.0, 1.0, 1.0, 1.0, 1.0, 1.0, 1.0, 1.0, 1.0, 1.0, 1.0, 1.0, 1.0, 1.0, 1.0, 1.0, 1.0, 1.0, 1.0, 1.0, 1.0, 1.0, 1.0, 1.0, 1.0, 1.0, 1.0, 1.0, 1.0, 1.0, 1.0, 1.0, 1.0, 1.0, 1.0])
_ca = me_circle.color_attributes.new('Col.001', 'BYTE_COLOR', 'CORNER')
_ca.data.foreach_set('color', [1.0, 1.0, 1.0, 1.0, 1.0, 1.0, 1.0, 1.0, 1.0, 1.0, 1.0, 1.0, 1.0, 1.0, 1.0, 1.0, 1.0, 1.0, 1.0, 1.0, 1.0, 1.0, 1.0, 1.0, 1.0, 1.0, 1.0, 1.0, 1.0, 1.0, 1.0, 1.0, 1.0, 1.0, 1.0, 1.0, 1.0, 1.0, 1.0, 1.0, 1.0, 1.0, 1.0, 1.0, 1.0, 1.0, 1.0, 1.0, 1.0, 1.0, 1.0, 1.0, 1.0, 1.0, 1.0, 1.0, 1.0, 1.0, 1.0, 1.0, 1.0, 1.0, 1.0, 1.0, 1.0, 1.0, 1.0, 1.0, 1.0, 1.0, 1.0, 1.0, 1.0, 1.0, 1.0, 1.0, 1.0, 1.0, 1.0, 1.0, 1.0, 1.0, 1.0, 1.0, 1.0, 1.0, 1.0, 1.0, 1.0, 1.0, 1.0, 1.0, 1.0, 1.0, 1.0, 1.0, 1.0, 1.0, 1.0, 1.0, 1.0, 1.0, 1.0, 1.0, 1.0, 1.0, 1.0, 1.0, 1.0, 1.0, 1.0, 1.0, 1.0, 1.0, 1.0, 1.0, 1.0, 1.0, 1.0, 1.0, 1.0, 1.0, 1.0, 1.0, 1.0, 1.0, 1.0, 1.0, 1.0, 1.0, 1.0, 1.0, 1.0, 1.0, 1.0, 1.0, 1.0, 1.0, 1.0, 1.0, 1.0, 1.0, 1.0, 1.0, 1.0, 1.0, 1.0, 1.0, 1.0, 1.0, 1.0, 1.0, 1.0, 1.0, 1.0, 1.0, 1.0, 1.0, 1.0, 1.0, 1.0, 1.0, 1.0, 1.0, 1.0, 1.0, 1.0, 1.0, 1.0, 1.0, 1.0, 1.0, 1.0, 1.0, 1.0, 1.0, 1.0, 1.0, 1.0, 1.0, 1.0, 1.0, 1.0, 1.0, 1.0, 1.0, 1.0, 1.0, 1.0, 1.0, 1.0, 1.0, 1.0, 1.0, 1.0, 1.0, 1.0, 1.0, 1.0, 1.0, 1.0, 1.0, 1.0, 1.0, 1.0, 1.0, 1.0, 1.0, 1.0, 1.0, 1.0, 1.0, 1.0, 1.0, 1.0, 1.0, 1.0, 1.0, 1.0, 1.0, 1.0, 1.0, 1.0, 1.0, 1.0, 1.0, 1.0, 1.0, 1.0, 1.0, 1.0, 1.0, 1.0, 1.0, 1.0, 1.0, 1.0, 1.0, 1.0, 1.0, 1.0, 1.0, 1.0, 1.0, 1.0, 1.0, 1.0, 1.0, 1.0, 1.0, 1.0, 1.0, 1.0, 1.0, 1.0, 1.0, 1.0, 1.0, 1.0, 1.0, 1.0, 1.0, 1.0, 1.0, 1.0, 1.0, 1.0, 1.0, 1.0, 1.0, 1.0, 1.0, 1.0, 1.0, 1.0, 1.0, 1.0, 1.0, 1.0, 1.0, 1.0, 1.0, 1.0, 1.0, 1.0, 1.0, 1.0, 1.0, 1.0, 1.0, 1.0, 1.0, 1.0, 1.0, 1.0, 1.0, 1.0, 1.0, 1.0, 1.0, 1.0, 1.0, 1.0, 1.0, 1.0, 1.0, 1.0, 1.0, 1.0, 1.0, 1.0, 1.0, 1.0, 1.0, 1.0, 1.0, 1.0, 1.0, 1.0, 1.0, 1.0, 1.0, 1.0, 1.0, 1.0, 1.0, 1.0, 1.0, 1.0, 1.0, 1.0, 1.0, 1.0, 1.0, 1.0, 1.0, 1.0, 1.0, 1.0, 1.0, 1.0, 1.0, 1.0, 1.0, 1.0, 1.0, 1.0, 1.0, 1.0, 1.0, 1.0, 1.0, 1.0, 1.0, 1.0, 1.0, 1.0, 1.0, 1.0, 1.0, 1.0, 1.0, 1.0, 1.0, 1.0, 1.0, 1.0, 1.0, 1.0, 1.0, 1.0, 1.0, 1.0, 1.0, 1.0, 1.0, 1.0, 1.0, 1.0, 1.0, 1.0, 1.0, 1.0, 1.0, 1.0, 1.0, 1.0, 1.0, 1.0, 1.0, 1.0, 1.0, 1.0, 1.0, 1.0, 1.0, 1.0, 1.0, 1.0, 1.0, 1.0, 1.0, 1.0, 1.0, 1.0, 1.0, 1.0, 1.0, 1.0, 1.0, 1.0, 1.0, 1.0, 1.0, 1.0, 1.0, 1.0, 1.0, 1.0, 1.0, 1.0, 1.0, 1.0, 1.0, 1.0, 1.0, 1.0, 1.0, 1.0, 1.0, 1.0, 1.0, 1.0, 1.0, 1.0, 1.0, 1.0, 1.0, 1.0, 1.0, 1.0, 1.0, 1.0, 1.0, 1.0, 1.0, 1.0, 1.0, 1.0, 1.0, 1.0, 1.0, 1.0, 1.0, 1.0, 1.0, 1.0, 1.0, 1.0, 1.0, 1.0, 1.0, 1.0, 1.0, 1.0, 1.0, 1.0, 1.0, 1.0, 1.0, 1.0, 1.0, 1.0, 1.0, 1.0, 1.0, 1.0, 1.0, 1.0, 1.0, 1.0, 1.0, 1.0, 1.0, 1.0, 1.0, 1.0, 1.0, 1.0, 1.0, 1.0, 1.0, 1.0, 1.0, 1.0, 1.0, 1.0, 1.0, 1.0, 1.0, 1.0, 1.0, 1.0, 1.0, 1.0, 1.0, 1.0, 1.0, 1.0, 1.0, 1.0, 1.0, 1.0, 1.0, 1.0, 1.0, 1.0, 1.0, 1.0, 1.0, 1.0, 1.0, 1.0, 1.0, 1.0, 1.0, 1.0, 1.0, 1.0, 1.0, 1.0, 1.0, 1.0, 1.0, 1.0, 1.0, 1.0, 1.0, 1.0, 1.0, 1.0, 1.0, 1.0, 1.0, 1.0, 1.0, 1.0, 1.0, 1.0, 1.0, 1.0, 1.0, 1.0, 1.0, 1.0, 1.0, 1.0, 1.0, 1.0, 1.0, 1.0, 1.0, 1.0, 1.0, 1.0, 1.0, 1.0, 1.0, 1.0, 1.0, 1.0, 1.0, 1.0, 1.0, 1.0, 1.0, 1.0, 1.0, 1.0, 1.0, 1.0, 1.0, 1.0, 1.0, 1.0, 1.0, 1.0, 1.0, 1.0, 1.0, 1.0, 1.0, 1.0, 1.0, 1.0, 1.0, 1.0, 1.0, 1.0, 1.0, 1.0, 1.0, 1.0, 1.0, 1.0, 1.0, 1.0, 1.0, 1.0, 1.0, 1.0, 1.0, 1.0, 1.0, 1.0, 1.0, 1.0, 1.0, 1.0, 1.0, 1.0, 1.0, 1.0, 1.0, 1.0, 1.0, 1.0, 1.0, 1.0, 1.0, 1.0, 1.0, 1.0, 1.0, 1.0, 1.0, 1.0, 1.0, 1.0, 1.0, 1.0, 1.0, 1.0, 1.0, 1.0, 1.0, 1.0, 1.0, 1.0, 1.0, 1.0, 1.0, 1.0, 1.0, 1.0, 1.0, 1.0, 1.0, 1.0, 1.0, 1.0, 1.0, 1.0, 1.0, 1.0, 1.0, 1.0, 1.0, 1.0, 1.0, 1.0, 1.0, 1.0, 1.0, 1.0, 1.0, 1.0, 1.0, 1.0, 1.0, 1.0, 1.0, 1.0, 1.0, 1.0, 1.0, 1.0, 1.0, 1.0, 1.0, 1.0, 1.0, 1.0, 1.0, 1.0, 1.0, 1.0, 1.0, 1.0, 1.0, 1.0, 1.0, 1.0, 1.0, 1.0, 1.0, 1.0, 1.0, 1.0, 1.0, 1.0, 1.0, 1.0, 1.0, 1.0, 1.0, 1.0, 1.0, 1.0, 1.0, 1.0, 1.0, 1.0, 1.0, 1.0, 1.0, 1.0, 1.0, 1.0, 1.0, 1.0, 1.0, 1.0, 1.0, 1.0, 1.0, 1.0, 1.0, 1.0, 1.0, 1.0, 1.0, 1.0, 1.0, 1.0, 1.0, 1.0, 1.0, 1.0, 1.0, 1.0, 1.0, 1.0, 1.0, 1.0, 1.0, 1.0, 1.0, 1.0, 1.0, 1.0, 1.0, 1.0, 1.0, 1.0, 1.0, 1.0, 1.0, 1.0, 1.0, 1.0, 1.0, 1.0, 1.0, 1.0, 1.0, 1.0, 1.0, 1.0, 1.0, 1.0, 1.0, 1.0, 1.0, 1.0, 1.0, 1.0, 1.0, 1.0, 1.0, 1.0, 1.0, 1.0, 1.0, 1.0, 1.0, 1.0, 1.0, 1.0, 1.0, 1.0, 1.0, 1.0, 1.0, 1.0, 1.0, 1.0, 1.0, 1.0, 1.0, 1.0, 1.0, 1.0, 1.0, 1.0, 1.0, 1.0, 1.0, 1.0, 1.0, 1.0, 1.0, 1.0, 1.0, 1.0, 1.0, 1.0, 1.0, 1.0, 1.0, 1.0, 1.0, 1.0, 1.0, 1.0, 1.0, 1.0, 1.0, 1.0, 1.0, 1.0, 1.0, 1.0, 1.0, 1.0, 1.0, 1.0, 1.0, 1.0, 1.0, 1.0, 1.0, 1.0, 1.0, 1.0, 1.0, 1.0, 1.0, 1.0, 1.0, 1.0, 1.0, 1.0, 1.0, 1.0, 1.0, 1.0, 1.0, 1.0, 1.0, 1.0, 1.0, 1.0, 1.0, 1.0, 1.0, 1.0, 1.0, 1.0, 1.0, 1.0, 1.0, 1.0, 1.0, 1.0, 1.0, 1.0, 1.0, 1.0, 1.0, 1.0, 1.0, 1.0, 1.0, 1.0, 1.0, 1.0, 1.0, 1.0, 1.0, 1.0, 1.0, 1.0, 1.0, 1.0, 1.0, 1.0, 1.0, 1.0, 1.0, 1.0, 1.0, 1.0, 1.0, 1.0, 1.0, 1.0, 1.0, 1.0, 1.0, 1.0, 1.0, 1.0, 1.0, 1.0, 1.0, 1.0, 1.0, 1.0, 1.0, 1.0, 1.0, 1.0, 1.0, 1.0, 1.0, 1.0, 1.0, 1.0, 1.0, 1.0, 1.0, 1.0, 1.0, 1.0, 1.0, 1.0, 1.0, 1.0, 1.0, 1.0, 1.0, 1.0, 1.0, 1.0, 1.0, 1.0, 1.0, 1.0, 1.0, 1.0, 1.0, 1.0, 1.0, 1.0, 1.0, 1.0, 1.0, 1.0, 1.0, 1.0, 1.0, 1.0, 1.0, 1.0, 1.0, 1.0, 1.0, 1.0, 1.0, 1.0, 1.0, 1.0, 1.0, 1.0, 1.0, 1.0, 1.0, 1.0, 1.0, 1.0, 1.0, 1.0, 1.0, 1.0, 1.0, 1.0, 1.0, 1.0, 1.0, 1.0, 1.0, 1.0, 1.0, 1.0, 1.0, 1.0, 1.0, 1.0, 1.0, 1.0, 1.0, 1.0, 1.0, 1.0, 1.0, 1.0, 1.0, 1.0, 1.0, 1.0, 1.0, 1.0, 1.0, 1.0, 1.0, 1.0, 1.0, 1.0, 1.0, 1.0, 1.0, 1.0, 1.0, 1.0, 1.0, 1.0, 1.0, 1.0, 1.0, 1.0, 1.0, 1.0, 1.0, 1.0, 1.0, 1.0, 1.0, 1.0, 1.0, 1.0, 1.0, 1.0, 1.0, 1.0, 1.0, 1.0, 1.0, 1.0, 1.0, 1.0, 1.0, 1.0, 1.0, 1.0, 1.0, 1.0, 1.0, 1.0, 1.0, 1.0, 1.0, 1.0, 1.0, 1.0, 1.0, 1.0, 1.0, 1.0, 1.0, 1.0, 1.0, 1.0, 1.0, 1.0, 1.0, 1.0, 1.0, 1.0, 1.0, 1.0, 1.0, 1.0, 1.0, 1.0, 1.0, 1.0, 1.0, 1.0, 1.0, 1.0, 1.0, 1.0, 1.0, 1.0, 1.0, 1.0, 1.0, 1.0, 1.0, 1.0, 1.0, 1.0, 1.0, 1.0, 1.0, 1.0, 1.0, 1.0, 1.0, 1.0, 1.0, 1.0, 1.0, 1.0, 1.0, 1.0, 1.0, 1.0, 1.0, 1.0, 1.0, 1.0, 1.0, 1.0, 1.0, 1.0, 1.0, 1.0, 1.0, 1.0, 1.0, 1.0, 1.0, 1.0, 1.0, 1.0, 1.0, 1.0, 1.0, 1.0, 1.0, 1.0, 1.0, 1.0, 1.0, 1.0, 1.0, 1.0, 1.0, 1.0, 1.0, 1.0, 1.0, 1.0, 1.0, 1.0, 1.0, 1.0, 1.0, 1.0, 1.0, 1.0, 1.0, 1.0, 1.0, 1.0, 1.0, 1.0, 1.0, 1.0, 1.0, 1.0, 1.0, 1.0, 1.0, 1.0, 1.0, 1.0, 1.0, 1.0, 1.0, 1.0, 1.0, 1.0, 1.0, 1.0, 1.0, 1.0, 1.0, 1.0, 1.0, 1.0, 1.0, 1.0, 1.0, 1.0, 1.0, 1.0, 1.0, 1.0, 1.0, 1.0, 1.0, 1.0, 1.0, 1.0, 1.0, 1.0, 1.0, 1.0, 1.0, 1.0, 1.0, 1.0, 1.0, 1.0, 1.0, 1.0, 1.0, 1.0, 1.0, 1.0, 1.0, 1.0, 1.0, 1.0, 1.0, 1.0, 1.0, 1.0, 1.0, 1.0, 1.0, 1.0, 1.0, 1.0, 1.0, 1.0, 1.0, 1.0, 1.0, 1.0, 1.0, 1.0, 1.0, 1.0, 1.0, 1.0, 1.0, 1.0, 1.0, 1.0, 1.0, 1.0, 1.0, 1.0, 1.0, 1.0, 1.0, 1.0, 1.0, 1.0, 1.0, 1.0, 1.0, 1.0, 1.0, 1.0, 1.0, 1.0, 1.0, 1.0, 1.0, 1.0, 1.0, 1.0, 1.0, 1.0, 1.0, 1.0, 1.0, 1.0, 1.0, 1.0, 1.0, 1.0, 1.0, 1.0, 1.0, 1.0, 1.0, 1.0, 1.0, 1.0, 1.0, 1.0, 1.0, 1.0, 1.0, 1.0, 1.0, 1.0, 1.0, 1.0, 1.0, 1.0, 1.0, 1.0, 1.0, 1.0, 1.0, 1.0, 1.0, 1.0, 1.0, 1.0, 1.0, 1.0, 1.0, 1.0, 1.0, 1.0, 1.0, 1.0, 1.0, 1.0, 1.0, 1.0, 1.0, 1.0, 1.0, 1.0, 1.0, 1.0, 1.0, 1.0, 1.0, 1.0, 1.0, 1.0, 1.0, 1.0, 1.0, 1.0, 1.0, 1.0, 1.0, 1.0, 1.0, 1.0, 1.0, 1.0, 1.0, 1.0, 1.0, 1.0, 1.0, 1.0, 1.0, 1.0, 1.0, 1.0, 1.0, 1.0, 1.0, 1.0, 1.0, 1.0, 1.0, 1.0, 1.0, 1.0, 1.0, 1.0, 1.0, 1.0, 1.0, 1.0, 1.0, 1.0, 1.0, 1.0, 1.0, 1.0, 1.0, 1.0, 1.0, 1.0, 1.0, 1.0, 1.0, 1.0, 1.0, 1.0, 1.0, 1.0, 1.0, 1.0, 1.0, 1.0, 1.0, 1.0, 1.0, 1.0, 1.0, 1.0, 1.0, 1.0, 1.0, 1.0, 1.0, 1.0, 1.0, 1.0, 1.0, 1.0, 1.0, 1.0, 1.0, 1.0, 1.0, 1.0, 1.0, 1.0, 1.0, 1.0, 1.0, 1.0, 1.0, 1.0, 1.0, 1.0, 1.0, 1.0, 1.0, 1.0, 1.0, 1.0, 1.0, 1.0, 1.0, 1.0, 1.0, 1.0, 1.0, 1.0, 1.0, 1.0, 1.0, 1.0, 1.0, 1.0, 1.0, 1.0, 1.0, 1.0, 1.0, 1.0, 1.0, 1.0, 1.0, 1.0, 1.0, 1.0, 1.0, 1.0, 1.0, 1.0, 1.0, 1.0, 1.0, 1.0, 1.0, 1.0, 1.0, 1.0, 1.0, 1.0, 1.0, 1.0, 1.0, 1.0, 1.0, 1.0, 1.0, 1.0, 1.0, 1.0, 1.0, 1.0, 1.0, 1.0, 1.0, 1.0, 1.0, 1.0, 1.0, 1.0, 1.0, 1.0, 1.0, 1.0, 1.0, 1.0, 1.0, 1.0, 1.0, 1.0, 1.0, 1.0, 1.0, 1.0, 1.0, 1.0, 1.0, 1.0, 1.0, 1.0, 1.0, 1.0, 1.0, 1.0, 1.0, 1.0, 1.0, 1.0, 1.0, 1.0, 1.0, 1.0, 1.0, 1.0, 1.0, 1.0, 1.0, 1.0, 1.0, 1.0, 1.0, 1.0, 1.0, 1.0, 1.0, 1.0, 1.0, 1.0, 1.0, 1.0, 1.0, 1.0, 1.0, 1.0, 1.0, 1.0, 1.0, 1.0, 1.0, 1.0, 1.0, 1.0, 1.0, 1.0, 1.0, 1.0, 1.0, 1.0, 1.0, 1.0, 1.0, 1.0, 1.0, 1.0, 1.0, 1.0, 1.0, 1.0, 1.0, 1.0, 1.0, 1.0, 1.0, 1.0, 1.0, 1.0, 1.0, 1.0, 1.0, 1.0, 1.0, 1.0, 1.0, 1.0, 1.0, 1.0, 1.0, 1.0, 1.0, 1.0, 1.0, 1.0, 1.0, 1.0, 1.0, 1.0, 1.0, 1.0, 1.0, 1.0, 1.0, 1.0, 1.0, 1.0, 1.0, 1.0, 1.0, 1.0, 1.0, 1.0, 1.0, 1.0, 1.0, 1.0, 1.0, 1.0, 1.0, 1.0, 1.0, 1.0, 1.0, 1.0, 1.0, 1.0, 1.0, 1.0, 1.0, 1.0, 1.0, 1.0, 1.0, 1.0, 1.0, 1.0, 1.0, 1.0, 1.0, 1.0, 1.0, 1.0, 1.0, 1.0, 1.0, 1.0, 1.0, 1.0, 1.0, 1.0, 1.0, 1.0, 1.0, 1.0, 1.0, 1.0, 1.0, 1.0, 1.0, 1.0, 1.0, 1.0, 1.0, 1.0, 1.0, 1.0, 1.0, 1.0, 1.0, 1.0, 1.0, 1.0, 1.0, 1.0, 1.0, 1.0, 1.0, 1.0, 1.0, 1.0, 1.0, 1.0, 1.0, 1.0, 1.0, 1.0, 1.0, 1.0, 1.0, 1.0, 1.0, 1.0, 1.0, 1.0, 1.0, 1.0, 1.0, 1.0, 1.0, 1.0, 1.0, 1.0, 1.0, 1.0, 1.0, 1.0, 1.0, 1.0, 1.0, 1.0, 1.0, 1.0, 1.0, 1.0, 1.0, 1.0, 1.0, 1.0, 1.0, 1.0, 1.0, 1.0, 1.0, 1.0, 1.0, 1.0, 1.0, 1.0, 1.0, 1.0, 1.0, 1.0, 1.0, 1.0, 1.0, 1.0, 1.0, 1.0, 1.0, 1.0, 1.0, 1.0, 1.0, 1.0, 1.0, 1.0, 1.0, 1.0, 1.0, 1.0, 1.0, 1.0, 1.0, 1.0, 1.0, 1.0, 1.0, 1.0, 1.0, 1.0, 1.0, 1.0, 1.0, 1.0, 1.0, 1.0, 1.0, 1.0, 1.0, 1.0, 1.0, 1.0, 1.0, 1.0, 1.0, 1.0, 1.0, 1.0, 1.0, 1.0, 1.0, 1.0, 1.0, 1.0, 1.0, 1.0, 1.0, 1.0, 1.0, 1.0, 1.0, 1.0, 1.0, 1.0, 1.0, 1.0, 1.0, 1.0, 1.0, 1.0, 1.0, 1.0, 1.0, 1.0, 1.0, 1.0, 1.0, 1.0, 1.0, 1.0, 1.0, 1.0, 1.0, 1.0, 1.0, 1.0, 1.0, 1.0, 1.0, 1.0, 1.0, 1.0, 1.0, 1.0, 1.0, 1.0, 1.0, 1.0, 1.0, 1.0, 1.0, 1.0, 1.0, 1.0, 1.0, 1.0, 1.0, 1.0, 1.0, 1.0, 1.0, 1.0, 1.0, 1.0, 1.0, 1.0, 1.0, 1.0, 1.0, 1.0, 1.0, 1.0, 1.0, 1.0, 1.0, 1.0, 1.0, 1.0, 1.0, 1.0, 1.0, 1.0, 1.0, 1.0, 1.0, 1.0, 1.0, 1.0, 1.0, 1.0, 1.0, 1.0, 1.0, 1.0, 1.0, 1.0, 1.0, 1.0, 1.0, 1.0, 1.0, 1.0, 1.0, 1.0, 1.0, 1.0, 1.0, 1.0, 1.0, 1.0, 1.0, 1.0, 1.0, 1.0, 1.0, 1.0, 1.0, 1.0, 1.0, 1.0, 1.0, 1.0, 1.0, 1.0, 1.0, 1.0, 1.0, 1.0, 1.0, 1.0, 1.0, 1.0, 1.0, 1.0, 1.0, 1.0, 1.0, 1.0, 1.0, 1.0, 1.0, 1.0, 1.0, 1.0, 1.0, 1.0, 1.0, 1.0, 1.0, 1.0, 1.0, 1.0, 1.0, 1.0, 1.0, 1.0, 1.0, 1.0, 1.0, 1.0, 1.0, 1.0, 1.0, 1.0, 1.0, 1.0, 1.0, 1.0, 1.0, 1.0, 1.0, 1.0, 1.0, 1.0, 1.0, 1.0, 1.0, 1.0, 1.0, 1.0, 1.0, 1.0, 1.0, 1.0, 1.0, 1.0, 1.0, 1.0, 1.0, 1.0, 1.0, 1.0, 1.0, 1.0, 1.0, 1.0, 1.0, 1.0, 1.0, 1.0, 1.0, 1.0, 1.0, 1.0, 1.0, 1.0, 1.0, 1.0, 1.0, 1.0, 1.0, 1.0, 1.0, 1.0, 1.0, 1.0, 1.0, 1.0, 1.0, 1.0, 1.0, 1.0, 1.0, 1.0, 1.0, 1.0, 1.0, 1.0, 1.0, 1.0, 1.0, 1.0, 1.0, 1.0, 1.0, 1.0, 1.0, 1.0, 1.0, 1.0, 1.0, 1.0, 1.0, 1.0, 1.0, 1.0, 1.0, 1.0, 1.0, 1.0, 1.0])
me_circle.use_remesh_preserve_volume = False
me_circle.use_remesh_preserve_attributes = False
me_circle.use_mirror_vertex_groups = False
me_circle.use_paint_bone_selection = False
me_circle.use_paint_mask = True
me_circle.update()

# ---- objects
ob_circle = bpy.data.objects.new('Circle', me_circle)

# ---- transforms, parenting, visibility, modifiers, constraints
ob_circle.location = (0.0, 0.0, 0.0)
ob_circle.scale = (1.799, 1.799, 1.799)
ob_circle.lineart.crease_threshold = 0.0

# ---- collection membership
col_collection_1.objects.link(ob_circle)

# ---- scene / render settings (as saved in the file)
scene.frame_start = 1; scene.frame_end = 250; scene.frame_set(1)
scene.render.engine = 'BLENDER_EEVEE_NEXT'
scene.render.resolution_percentage = 50
scene.render.dither_intensity = 0.0
scene.cycles.use_denoising = False
scene.cycles.samples = 128
scene.cycles.sampling_pattern = 'TABULATED_SOBOL'
scene.cycles.light_sampling_threshold = 0.0
scene.cycles.use_adaptive_sampling = False
scene.cycles.use_light_tree = False
scene.cycles.blur_glossy = 0.0
scene.cycles.sample_clamp_indirect = 0.0
scene.view_settings.view_transform = 'Standard'
bpy.context.view_layer.update()

# ---- added for rendering (the .blend has no active camera and no usable light): camera, sun
cam_auto = bpy.data.cameras.new('AutoCamera')
cam_auto.lens = 50.0
cam_auto.sensor_width = 36.0
cam_auto.clip_end = 1000.0
ob_auto_camera = bpy.data.objects.new('AutoCamera', cam_auto)
scene.collection.objects.link(ob_auto_camera)
ob_auto_camera.location = (5.46534, -6.55841, 5.87227)
ob_auto_camera.rotation_euler = (1.09748, -7.21219e-08, 0.694738)
scene.camera = ob_auto_camera
light_auto_sun = bpy.data.lights.new('AutoSun', 'SUN')
light_auto_sun.energy = 3.0
light_auto_sun.angle = 0.0523599
ob_auto_sun = bpy.data.objects.new('AutoSun', light_auto_sun)
scene.collection.objects.link(ob_auto_sun)
ob_auto_sun.rotation_euler = (0.872665, 0.174533, 0.523599)
bpy.context.view_layer.update()
